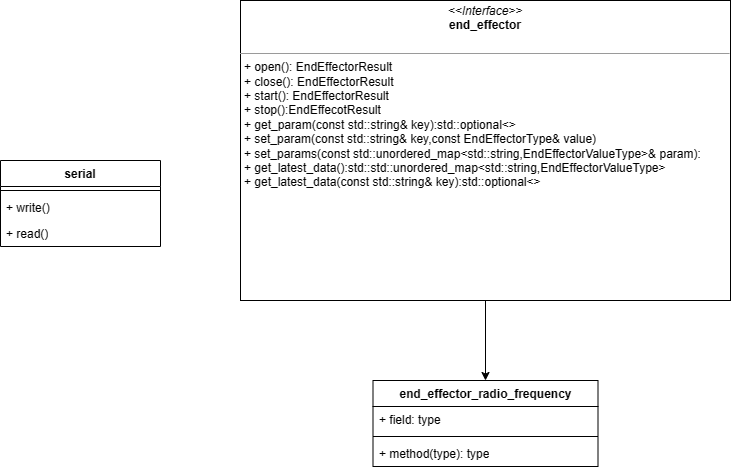

The diagram above was exported from draw.io. Its source (the exported page's mxGraphModel, read from the mxfile embedded in the PNG):
<mxGraphModel dx="1303" dy="545" grid="1" gridSize="10" guides="1" tooltips="1" connect="1" arrows="1" fold="1" page="0" pageScale="1" pageWidth="827" pageHeight="1169" math="0" shadow="0">
  <root>
    <mxCell id="0" />
    <mxCell id="1" parent="0" />
    <mxCell id="Q6MWHAZhxkji4FKDAwDx-2" value="serial" style="swimlane;fontStyle=1;align=center;verticalAlign=top;childLayout=stackLayout;horizontal=1;startSize=26;horizontalStack=0;resizeParent=1;resizeParentMax=0;resizeLast=0;collapsible=1;marginBottom=0;whiteSpace=wrap;html=1;" vertex="1" parent="1">
      <mxGeometry x="-50" y="180" width="160" height="86" as="geometry" />
    </mxCell>
    <mxCell id="Q6MWHAZhxkji4FKDAwDx-4" value="" style="line;strokeWidth=1;fillColor=none;align=left;verticalAlign=middle;spacingTop=-1;spacingLeft=3;spacingRight=3;rotatable=0;labelPosition=right;points=[];portConstraint=eastwest;strokeColor=inherit;" vertex="1" parent="Q6MWHAZhxkji4FKDAwDx-2">
      <mxGeometry y="26" width="160" height="8" as="geometry" />
    </mxCell>
    <mxCell id="Q6MWHAZhxkji4FKDAwDx-5" value="+ write()" style="text;strokeColor=none;fillColor=none;align=left;verticalAlign=top;spacingLeft=4;spacingRight=4;overflow=hidden;rotatable=0;points=[[0,0.5],[1,0.5]];portConstraint=eastwest;whiteSpace=wrap;html=1;" vertex="1" parent="Q6MWHAZhxkji4FKDAwDx-2">
      <mxGeometry y="34" width="160" height="26" as="geometry" />
    </mxCell>
    <mxCell id="Q6MWHAZhxkji4FKDAwDx-6" value="+ read()" style="text;strokeColor=none;fillColor=none;align=left;verticalAlign=top;spacingLeft=4;spacingRight=4;overflow=hidden;rotatable=0;points=[[0,0.5],[1,0.5]];portConstraint=eastwest;whiteSpace=wrap;html=1;" vertex="1" parent="Q6MWHAZhxkji4FKDAwDx-2">
      <mxGeometry y="60" width="160" height="26" as="geometry" />
    </mxCell>
    <mxCell id="Q6MWHAZhxkji4FKDAwDx-11" value="end_effector_radio_frequency" style="swimlane;fontStyle=1;align=center;verticalAlign=top;childLayout=stackLayout;horizontal=1;startSize=26;horizontalStack=0;resizeParent=1;resizeParentMax=0;resizeLast=0;collapsible=1;marginBottom=0;whiteSpace=wrap;html=1;" vertex="1" parent="1">
      <mxGeometry x="322.5" y="400" width="225" height="86" as="geometry" />
    </mxCell>
    <mxCell id="Q6MWHAZhxkji4FKDAwDx-12" value="+ field: type" style="text;strokeColor=none;fillColor=none;align=left;verticalAlign=top;spacingLeft=4;spacingRight=4;overflow=hidden;rotatable=0;points=[[0,0.5],[1,0.5]];portConstraint=eastwest;whiteSpace=wrap;html=1;" vertex="1" parent="Q6MWHAZhxkji4FKDAwDx-11">
      <mxGeometry y="26" width="225" height="26" as="geometry" />
    </mxCell>
    <mxCell id="Q6MWHAZhxkji4FKDAwDx-13" value="" style="line;strokeWidth=1;fillColor=none;align=left;verticalAlign=middle;spacingTop=-1;spacingLeft=3;spacingRight=3;rotatable=0;labelPosition=right;points=[];portConstraint=eastwest;strokeColor=inherit;" vertex="1" parent="Q6MWHAZhxkji4FKDAwDx-11">
      <mxGeometry y="52" width="225" height="8" as="geometry" />
    </mxCell>
    <mxCell id="Q6MWHAZhxkji4FKDAwDx-14" value="+ method(type): type" style="text;strokeColor=none;fillColor=none;align=left;verticalAlign=top;spacingLeft=4;spacingRight=4;overflow=hidden;rotatable=0;points=[[0,0.5],[1,0.5]];portConstraint=eastwest;whiteSpace=wrap;html=1;" vertex="1" parent="Q6MWHAZhxkji4FKDAwDx-11">
      <mxGeometry y="60" width="225" height="26" as="geometry" />
    </mxCell>
    <mxCell id="Q6MWHAZhxkji4FKDAwDx-22" style="edgeStyle=orthogonalEdgeStyle;rounded=0;orthogonalLoop=1;jettySize=auto;html=1;exitX=0.5;exitY=1;exitDx=0;exitDy=0;entryX=0.5;entryY=0;entryDx=0;entryDy=0;" edge="1" parent="1" source="Q6MWHAZhxkji4FKDAwDx-20" target="Q6MWHAZhxkji4FKDAwDx-11">
      <mxGeometry relative="1" as="geometry" />
    </mxCell>
    <mxCell id="Q6MWHAZhxkji4FKDAwDx-20" value="&lt;p style=&quot;margin:0px;margin-top:4px;text-align:center;&quot;&gt;&lt;i&gt;&amp;lt;&amp;lt;Interface&amp;gt;&amp;gt;&lt;/i&gt;&lt;br&gt;&lt;b&gt;end_effector&lt;/b&gt;&lt;/p&gt;&lt;p style=&quot;margin:0px;margin-left:4px;&quot;&gt;&lt;br&gt;&lt;/p&gt;&lt;hr size=&quot;1&quot;&gt;&lt;p style=&quot;margin:0px;margin-left:4px;&quot;&gt;+ open(): EndEffectorResult&lt;br&gt;+ close(): EndEffectorResult&lt;/p&gt;&lt;p style=&quot;margin:0px;margin-left:4px;&quot;&gt;+ start(): EndEffectorResult&lt;/p&gt;&lt;p style=&quot;margin:0px;margin-left:4px;&quot;&gt;+ stop():EndEffecotResult&lt;/p&gt;&lt;p style=&quot;margin:0px;margin-left:4px;&quot;&gt;+ get_param(const std::string&amp;amp; key):std::optional&amp;lt;&amp;gt;&lt;/p&gt;&lt;p style=&quot;margin:0px;margin-left:4px;&quot;&gt;+ set_param(const std::string&amp;amp; key,const EndEffectorType&amp;amp; value)&lt;/p&gt;&lt;p style=&quot;margin:0px;margin-left:4px;&quot;&gt;+ set_params(const std::unordered_map&amp;lt;std::string,EndEffectorValueType&amp;gt;&amp;amp; param):&lt;/p&gt;&lt;p style=&quot;margin:0px;margin-left:4px;&quot;&gt;+ get_latest_data():std::std::unordered_map&amp;lt;std::string,EndEffectorValueType&amp;gt;&lt;/p&gt;&lt;p style=&quot;margin:0px;margin-left:4px;&quot;&gt;+ get_latest_data(const std::string&amp;amp; key):std::optional&amp;lt;&amp;gt;&lt;/p&gt;" style="verticalAlign=top;align=left;overflow=fill;fontSize=12;fontFamily=Helvetica;html=1;whiteSpace=wrap;" vertex="1" parent="1">
      <mxGeometry x="190" y="20" width="490" height="300" as="geometry" />
    </mxCell>
  </root>
</mxGraphModel>